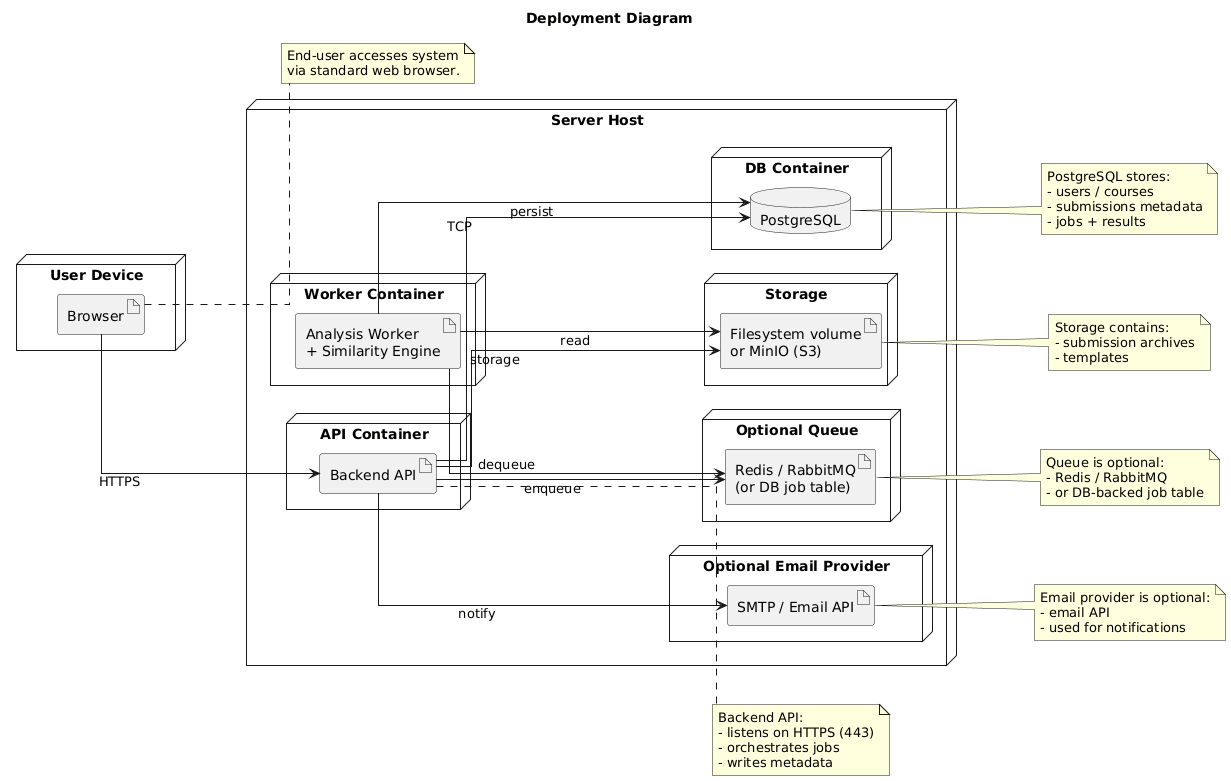

The diagram above was rendered by PlantUML. Its source (embedded in the PNG):
@startuml
title Deployment Diagram
left to right direction

skinparam linetype ortho
skinparam shadowing false
skinparam nodesep 80
skinparam ranksep 110

node "User Device" {
  artifact "Browser" as BROWSER
}

node "Server Host" {

  node "API Container" {
    artifact "Backend API" as API
  }

  node "Worker Container" {
    artifact "Analysis Worker\n+ Similarity Engine" as WORKER
  }

  node "DB Container" {
    database "PostgreSQL" as DB
  }

  node "Storage" {
    artifact "Filesystem volume\nor MinIO (S3)" as STORE
  }

  node "Optional Email Provider" {
    artifact "SMTP / Email API" as EMAIL
  }

  node "Optional Queue" {
    artifact "Redis / RabbitMQ\n(or DB job table)" as QUEUE
  }
}

BROWSER --> API : HTTPS

API --> DB : TCP
API --> STORE : storage
API --> QUEUE : enqueue
WORKER --> QUEUE : dequeue
WORKER --> DB : persist
WORKER --> STORE : read

API --> EMAIL : notify

note right of BROWSER
End-user accesses system
via standard web browser.
end note

note right of API
Backend API:
- listens on HTTPS (443)
- orchestrates jobs
- writes metadata
end note

note right of DB
PostgreSQL stores:
- users / courses
- submissions metadata
- jobs + results
end note

note right of STORE
Storage contains:
- submission archives
- templates
end note

note right of QUEUE
Queue is optional:
- Redis / RabbitMQ
- or DB-backed job table
end note

note right of EMAIL
Email provider is optional:
- email API
- used for notifications
end note
@enduml